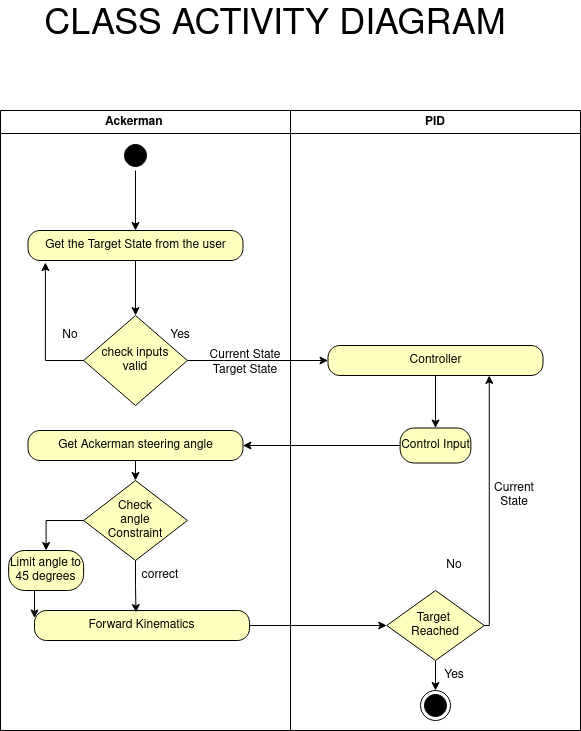

The diagram above was exported from draw.io. Its source (the exported page's mxGraphModel, read from the mxfile embedded in the PNG):
<mxGraphModel dx="882" dy="615" grid="1" gridSize="10" guides="1" tooltips="1" connect="1" arrows="1" fold="1" page="1" pageScale="1" pageWidth="827" pageHeight="1169" math="0" shadow="0">
  <root>
    <mxCell id="0" />
    <mxCell id="1" parent="0" />
    <mxCell id="P8MVOjxSwQvqeiIgolcs-22" value="Ackerman&lt;span style=&quot;white-space: pre;&quot;&gt;&#09;&lt;/span&gt;" style="swimlane;whiteSpace=wrap;html=1;strokeColor=#000000;" parent="1" vertex="1">
      <mxGeometry x="110" y="160" width="290" height="620" as="geometry" />
    </mxCell>
    <mxCell id="w-ry3AGSjuGqt4pkeHu_-30" style="edgeStyle=orthogonalEdgeStyle;rounded=0;orthogonalLoop=1;jettySize=auto;html=1;entryX=0.5;entryY=0;entryDx=0;entryDy=0;" edge="1" parent="P8MVOjxSwQvqeiIgolcs-22" source="P8MVOjxSwQvqeiIgolcs-25" target="P8MVOjxSwQvqeiIgolcs-32">
      <mxGeometry relative="1" as="geometry" />
    </mxCell>
    <mxCell id="P8MVOjxSwQvqeiIgolcs-25" value="" style="ellipse;html=1;shape=startState;fillColor=#000000;strokeColor=#000000;" parent="P8MVOjxSwQvqeiIgolcs-22" vertex="1">
      <mxGeometry x="120" y="30" width="30" height="30" as="geometry" />
    </mxCell>
    <mxCell id="P8MVOjxSwQvqeiIgolcs-63" style="edgeStyle=orthogonalEdgeStyle;rounded=0;orthogonalLoop=1;jettySize=auto;html=1;entryX=0.5;entryY=0;entryDx=0;entryDy=0;" parent="P8MVOjxSwQvqeiIgolcs-22" source="P8MVOjxSwQvqeiIgolcs-32" target="P8MVOjxSwQvqeiIgolcs-37" edge="1">
      <mxGeometry relative="1" as="geometry" />
    </mxCell>
    <mxCell id="P8MVOjxSwQvqeiIgolcs-32" value="Get the Target State from the user" style="rounded=1;whiteSpace=wrap;html=1;arcSize=40;fontColor=#000000;fillColor=#ffffc0;strokeColor=#000000;" parent="P8MVOjxSwQvqeiIgolcs-22" vertex="1">
      <mxGeometry x="27.5" y="120" width="215" height="30" as="geometry" />
    </mxCell>
    <mxCell id="P8MVOjxSwQvqeiIgolcs-37" value="&lt;div&gt;check inputs&lt;/div&gt;&lt;div&gt;valid&lt;br&gt;&lt;/div&gt;" style="rhombus;whiteSpace=wrap;html=1;fontColor=#000000;fillColor=#ffffc0;strokeColor=#000000;" parent="P8MVOjxSwQvqeiIgolcs-22" vertex="1">
      <mxGeometry x="83.13" y="205" width="103.75" height="90" as="geometry" />
    </mxCell>
    <mxCell id="P8MVOjxSwQvqeiIgolcs-65" style="edgeStyle=orthogonalEdgeStyle;rounded=0;orthogonalLoop=1;jettySize=auto;html=1;exitX=0;exitY=0.5;exitDx=0;exitDy=0;entryX=0.081;entryY=1.067;entryDx=0;entryDy=0;entryPerimeter=0;" parent="P8MVOjxSwQvqeiIgolcs-22" source="P8MVOjxSwQvqeiIgolcs-37" target="P8MVOjxSwQvqeiIgolcs-32" edge="1">
      <mxGeometry relative="1" as="geometry" />
    </mxCell>
    <mxCell id="P8MVOjxSwQvqeiIgolcs-70" value="No" style="text;html=1;strokeColor=none;fillColor=none;align=center;verticalAlign=middle;whiteSpace=wrap;rounded=0;" parent="P8MVOjxSwQvqeiIgolcs-22" vertex="1">
      <mxGeometry x="40" y="210" width="60" height="30" as="geometry" />
    </mxCell>
    <mxCell id="P8MVOjxSwQvqeiIgolcs-72" value="Yes" style="text;html=1;strokeColor=none;fillColor=none;align=center;verticalAlign=middle;whiteSpace=wrap;rounded=0;" parent="P8MVOjxSwQvqeiIgolcs-22" vertex="1">
      <mxGeometry x="155" y="215" width="50" height="20" as="geometry" />
    </mxCell>
    <mxCell id="w-ry3AGSjuGqt4pkeHu_-6" value="" style="edgeStyle=orthogonalEdgeStyle;rounded=0;orthogonalLoop=1;jettySize=auto;html=1;" edge="1" parent="P8MVOjxSwQvqeiIgolcs-22" source="P8MVOjxSwQvqeiIgolcs-88" target="w-ry3AGSjuGqt4pkeHu_-5">
      <mxGeometry relative="1" as="geometry" />
    </mxCell>
    <mxCell id="P8MVOjxSwQvqeiIgolcs-88" value="Get Ackerman steering angle" style="rounded=1;whiteSpace=wrap;html=1;arcSize=40;fontColor=#000000;fillColor=#ffffc0;strokeColor=#000000;" parent="P8MVOjxSwQvqeiIgolcs-22" vertex="1">
      <mxGeometry x="27.5" y="320" width="215" height="30" as="geometry" />
    </mxCell>
    <mxCell id="P8MVOjxSwQvqeiIgolcs-109" value="Current State" style="text;html=1;strokeColor=none;fillColor=none;align=center;verticalAlign=middle;whiteSpace=wrap;rounded=0;" parent="P8MVOjxSwQvqeiIgolcs-22" vertex="1">
      <mxGeometry x="205" y="230" width="80" height="30" as="geometry" />
    </mxCell>
    <mxCell id="P8MVOjxSwQvqeiIgolcs-110" value="&lt;div&gt;Target State&lt;br&gt;&lt;/div&gt;" style="text;html=1;strokeColor=none;fillColor=none;align=center;verticalAlign=middle;whiteSpace=wrap;rounded=0;" parent="P8MVOjxSwQvqeiIgolcs-22" vertex="1">
      <mxGeometry x="210" y="245" width="70" height="30" as="geometry" />
    </mxCell>
    <mxCell id="w-ry3AGSjuGqt4pkeHu_-16" style="edgeStyle=orthogonalEdgeStyle;rounded=0;orthogonalLoop=1;jettySize=auto;html=1;exitX=0;exitY=0.5;exitDx=0;exitDy=0;" edge="1" parent="P8MVOjxSwQvqeiIgolcs-22" source="w-ry3AGSjuGqt4pkeHu_-5" target="w-ry3AGSjuGqt4pkeHu_-14">
      <mxGeometry relative="1" as="geometry" />
    </mxCell>
    <mxCell id="w-ry3AGSjuGqt4pkeHu_-5" value="&lt;div&gt;Check&lt;/div&gt;&lt;div&gt;angle&lt;br&gt;&lt;/div&gt;&lt;div&gt;Constraint&lt;br&gt;&lt;/div&gt;" style="rhombus;whiteSpace=wrap;html=1;fontColor=#000000;fillColor=#ffffc0;strokeColor=#000000;" vertex="1" parent="P8MVOjxSwQvqeiIgolcs-22">
      <mxGeometry x="83.14000000000001" y="370" width="103.74" height="80" as="geometry" />
    </mxCell>
    <mxCell id="P8MVOjxSwQvqeiIgolcs-93" value="correct" style="text;html=1;strokeColor=none;fillColor=none;align=center;verticalAlign=middle;whiteSpace=wrap;rounded=0;" parent="P8MVOjxSwQvqeiIgolcs-22" vertex="1">
      <mxGeometry x="130" y="450" width="60" height="30" as="geometry" />
    </mxCell>
    <mxCell id="w-ry3AGSjuGqt4pkeHu_-12" value="Forward Kinematics" style="rounded=1;whiteSpace=wrap;html=1;arcSize=40;fontColor=#000000;fillColor=#ffffc0;strokeColor=#000000;" vertex="1" parent="P8MVOjxSwQvqeiIgolcs-22">
      <mxGeometry x="34" y="500" width="215" height="30" as="geometry" />
    </mxCell>
    <mxCell id="w-ry3AGSjuGqt4pkeHu_-13" style="edgeStyle=orthogonalEdgeStyle;rounded=0;orthogonalLoop=1;jettySize=auto;html=1;exitX=0.5;exitY=1;exitDx=0;exitDy=0;entryX=0.472;entryY=0.067;entryDx=0;entryDy=0;entryPerimeter=0;" edge="1" parent="P8MVOjxSwQvqeiIgolcs-22" source="w-ry3AGSjuGqt4pkeHu_-5" target="w-ry3AGSjuGqt4pkeHu_-12">
      <mxGeometry relative="1" as="geometry" />
    </mxCell>
    <mxCell id="w-ry3AGSjuGqt4pkeHu_-17" style="edgeStyle=orthogonalEdgeStyle;rounded=0;orthogonalLoop=1;jettySize=auto;html=1;exitX=0.5;exitY=1;exitDx=0;exitDy=0;entryX=0;entryY=0.25;entryDx=0;entryDy=0;" edge="1" parent="P8MVOjxSwQvqeiIgolcs-22" source="w-ry3AGSjuGqt4pkeHu_-14" target="w-ry3AGSjuGqt4pkeHu_-12">
      <mxGeometry relative="1" as="geometry" />
    </mxCell>
    <mxCell id="w-ry3AGSjuGqt4pkeHu_-14" value="Limit angle to 45 degrees" style="rounded=1;whiteSpace=wrap;html=1;arcSize=40;fontColor=#000000;fillColor=#ffffc0;strokeColor=#000000;" vertex="1" parent="P8MVOjxSwQvqeiIgolcs-22">
      <mxGeometry x="8.14" y="440" width="75" height="40" as="geometry" />
    </mxCell>
    <mxCell id="P8MVOjxSwQvqeiIgolcs-29" value="PID" style="swimlane;whiteSpace=wrap;html=1;" parent="1" vertex="1">
      <mxGeometry x="400" y="160" width="290" height="620" as="geometry" />
    </mxCell>
    <mxCell id="w-ry3AGSjuGqt4pkeHu_-21" style="edgeStyle=orthogonalEdgeStyle;rounded=0;orthogonalLoop=1;jettySize=auto;html=1;exitX=0.5;exitY=1;exitDx=0;exitDy=0;entryX=0.5;entryY=0;entryDx=0;entryDy=0;" edge="1" parent="P8MVOjxSwQvqeiIgolcs-29" source="P8MVOjxSwQvqeiIgolcs-54" target="w-ry3AGSjuGqt4pkeHu_-2">
      <mxGeometry relative="1" as="geometry" />
    </mxCell>
    <mxCell id="P8MVOjxSwQvqeiIgolcs-54" value="&lt;div&gt;Controller&lt;/div&gt;" style="rounded=1;whiteSpace=wrap;html=1;arcSize=40;fontColor=#000000;fillColor=#ffffc0;strokeColor=#000000;" parent="P8MVOjxSwQvqeiIgolcs-29" vertex="1">
      <mxGeometry x="37.5" y="235" width="215" height="30" as="geometry" />
    </mxCell>
    <mxCell id="P8MVOjxSwQvqeiIgolcs-96" style="edgeStyle=orthogonalEdgeStyle;rounded=0;orthogonalLoop=1;jettySize=auto;html=1;exitX=0.5;exitY=1;exitDx=0;exitDy=0;entryX=0.5;entryY=0;entryDx=0;entryDy=0;" parent="P8MVOjxSwQvqeiIgolcs-29" source="P8MVOjxSwQvqeiIgolcs-68" target="P8MVOjxSwQvqeiIgolcs-95" edge="1">
      <mxGeometry relative="1" as="geometry" />
    </mxCell>
    <mxCell id="w-ry3AGSjuGqt4pkeHu_-29" style="edgeStyle=orthogonalEdgeStyle;rounded=0;orthogonalLoop=1;jettySize=auto;html=1;exitX=1;exitY=0.5;exitDx=0;exitDy=0;entryX=0.75;entryY=1;entryDx=0;entryDy=0;" edge="1" parent="P8MVOjxSwQvqeiIgolcs-29" source="P8MVOjxSwQvqeiIgolcs-68" target="P8MVOjxSwQvqeiIgolcs-54">
      <mxGeometry relative="1" as="geometry">
        <Array as="points">
          <mxPoint x="199" y="515" />
        </Array>
      </mxGeometry>
    </mxCell>
    <mxCell id="P8MVOjxSwQvqeiIgolcs-68" value="&lt;div&gt;Target&amp;nbsp;&lt;/div&gt;&lt;div&gt;Reached&lt;/div&gt;" style="rhombus;whiteSpace=wrap;html=1;fontColor=#000000;fillColor=#ffffc0;strokeColor=#000000;" parent="P8MVOjxSwQvqeiIgolcs-29" vertex="1">
      <mxGeometry x="96.25" y="480" width="97.5" height="70" as="geometry" />
    </mxCell>
    <mxCell id="P8MVOjxSwQvqeiIgolcs-94" value="Yes" style="text;html=1;strokeColor=none;fillColor=none;align=center;verticalAlign=middle;whiteSpace=wrap;rounded=0;" parent="P8MVOjxSwQvqeiIgolcs-29" vertex="1">
      <mxGeometry x="133.75" y="550" width="60" height="30" as="geometry" />
    </mxCell>
    <mxCell id="P8MVOjxSwQvqeiIgolcs-95" value="" style="ellipse;html=1;shape=endState;fillColor=#000000;strokeColor=#000000;" parent="P8MVOjxSwQvqeiIgolcs-29" vertex="1">
      <mxGeometry x="130" y="580" width="30" height="30" as="geometry" />
    </mxCell>
    <mxCell id="w-ry3AGSjuGqt4pkeHu_-2" value="Control Input" style="rounded=1;whiteSpace=wrap;html=1;arcSize=40;fontColor=#000000;fillColor=#ffffc0;strokeColor=#000000;" vertex="1" parent="P8MVOjxSwQvqeiIgolcs-29">
      <mxGeometry x="109.61999999999999" y="317.5" width="70.75" height="35" as="geometry" />
    </mxCell>
    <mxCell id="w-ry3AGSjuGqt4pkeHu_-10" value="No" style="text;html=1;strokeColor=none;fillColor=none;align=center;verticalAlign=middle;whiteSpace=wrap;rounded=0;" vertex="1" parent="P8MVOjxSwQvqeiIgolcs-29">
      <mxGeometry x="133.75" y="440" width="60" height="30" as="geometry" />
    </mxCell>
    <mxCell id="w-ry3AGSjuGqt4pkeHu_-28" value="Current State" style="text;html=1;strokeColor=none;fillColor=none;align=center;verticalAlign=middle;whiteSpace=wrap;rounded=0;" vertex="1" parent="P8MVOjxSwQvqeiIgolcs-29">
      <mxGeometry x="193.75" y="370" width="60" height="30" as="geometry" />
    </mxCell>
    <mxCell id="P8MVOjxSwQvqeiIgolcs-111" value="&lt;font style=&quot;font-size: 36px;&quot;&gt;CLASS ACTIVITY DIAGRAM&lt;/font&gt;" style="text;html=1;strokeColor=none;fillColor=none;align=center;verticalAlign=middle;whiteSpace=wrap;rounded=0;" parent="1" vertex="1">
      <mxGeometry x="140" y="50" width="490" height="50" as="geometry" />
    </mxCell>
    <mxCell id="P8MVOjxSwQvqeiIgolcs-89" style="edgeStyle=orthogonalEdgeStyle;rounded=0;orthogonalLoop=1;jettySize=auto;html=1;exitX=1;exitY=0.5;exitDx=0;exitDy=0;entryX=0;entryY=0.5;entryDx=0;entryDy=0;" parent="1" source="P8MVOjxSwQvqeiIgolcs-37" target="P8MVOjxSwQvqeiIgolcs-54" edge="1">
      <mxGeometry relative="1" as="geometry">
        <mxPoint x="300" y="410" as="sourcePoint" />
        <mxPoint x="460" y="410" as="targetPoint" />
      </mxGeometry>
    </mxCell>
    <mxCell id="w-ry3AGSjuGqt4pkeHu_-18" style="edgeStyle=orthogonalEdgeStyle;rounded=0;orthogonalLoop=1;jettySize=auto;html=1;entryX=0;entryY=0.5;entryDx=0;entryDy=0;" edge="1" parent="1" source="w-ry3AGSjuGqt4pkeHu_-12" target="P8MVOjxSwQvqeiIgolcs-68">
      <mxGeometry relative="1" as="geometry" />
    </mxCell>
    <mxCell id="w-ry3AGSjuGqt4pkeHu_-27" style="edgeStyle=orthogonalEdgeStyle;rounded=0;orthogonalLoop=1;jettySize=auto;html=1;exitX=0;exitY=0.5;exitDx=0;exitDy=0;entryX=1;entryY=0.5;entryDx=0;entryDy=0;" edge="1" parent="1" source="w-ry3AGSjuGqt4pkeHu_-2" target="P8MVOjxSwQvqeiIgolcs-88">
      <mxGeometry relative="1" as="geometry" />
    </mxCell>
  </root>
</mxGraphModel>